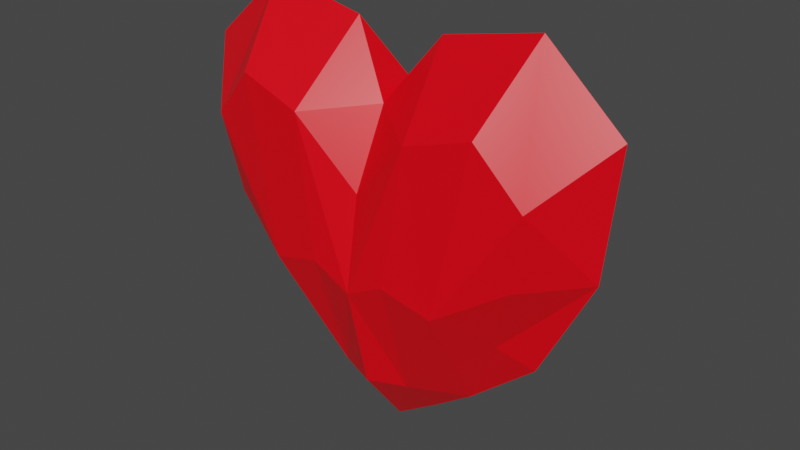 # Source: heart.blend  (saved by Blender 2.92.15; exported with 4.5.12 LTS)
import bpy
from mathutils import Matrix  # noqa: F401  (used for matrix-valued properties, if any)

bpy.ops.wm.read_factory_settings(use_empty=True)
scene = bpy.context.scene
scene.name = 'Scene'

# ---- collections
col_collection = bpy.data.collections.new('Collection'); scene.collection.children.link(col_collection)

# ---- images (referenced by path relative to the original .blend; pixels are not part of the script)
import os
ASSET_DIR = os.environ.get("B2B_ASSET_DIR", "")  # directory of the original .blend (textures are referenced by path, not embedded)
HERE = os.path.dirname(os.path.abspath(__file__))  # packed textures are extracted next to this script under _unpacked/

def load_image(name, relpath, width, height, colorspace="sRGB"):
    """Load a texture the original file referenced (path relative to the .blend, or extracted next to this script)."""
    p = next((c for c in (os.path.join(HERE, relpath), os.path.join(ASSET_DIR, relpath)) if relpath and os.path.exists(c)), "")
    if p:
        img = bpy.data.images.load(p, check_existing=True)
        img.name = name
    else:  # same state as the original file: an image datablock whose file is absent (Cycles renders it pink)
        img = bpy.data.images.new(name, width, height)
        img.source = "FILE"
        img.filepath = "//" + (relpath or name)
    img.colorspace_settings.name = colorspace
    return img
img_material_base_color = load_image('Material Base Color', '_unpacked/Material_Base_Color.79327b43.png', 1024, 1024, 'sRGB')

# ---- materials (node trees are filled in below, after node groups)
mat_material = bpy.data.materials.new('Material')
mat_material.alpha_threshold = 0.0
mat_material.use_transparent_shadow = False
mat_material.line_color = (0.0, 0.0, 0.0, 1.0)

# ---- material node trees
mat_material.use_nodes = True; mat_material.node_tree.nodes.clear()
_N = mat_material.node_tree.nodes; _L = mat_material.node_tree.links
n0 = _N.new('ShaderNodeOutputMaterial'); n0.name = 'Material Output'; n0.location = (300, 300)
n1 = _N.new('ShaderNodeBsdfPrincipled'); n1.name = 'Principled BSDF'; n1.location = (10, 300)
n1.distribution = 'GGX'
n1.subsurface_method = 'BURLEY'
n1.inputs[2].default_value = 0.4
n1.inputs[3].default_value = 1.45
n1.inputs[27].default_value = (0.0, 0.0, 0.0, 1.0)
n1.inputs[28].default_value = 1.0
n2 = _N.new('ShaderNodeTexImage'); n2.name = 'Image Texture'; n2.location = (-280, 280)
n2.image = img_material_base_color
_L.new(n1.outputs[0], n0.inputs[0])
_L.new(n2.outputs[0], n1.inputs[0])
n0.is_active_output = True

# ---- world
world_world = bpy.data.worlds.new('World'); scene.world = world_world
world_world.use_nodes = True; world_world.node_tree.nodes.clear()
_N = world_world.node_tree.nodes; _L = world_world.node_tree.links
n0 = _N.new('ShaderNodeOutputWorld'); n0.name = 'World Output'; n0.location = (300, 300)
n1 = _N.new('ShaderNodeBackground'); n1.name = 'Background'; n1.location = (10, 300)
n1.inputs[0].default_value = (0.05088, 0.05088, 0.05088, 1.0)
_L.new(n1.outputs[0], n0.inputs[0])
n0.is_active_output = True
world_world.color = (0.05088, 0.05088, 0.05088)
world_world.use_sun_shadow = False
world_world.sun_shadow_jitter_overblur = 0.0

# ---- meshes
me_cube = bpy.data.meshes.new('Cube')
me_cube.from_pydata([(-0.8321, -0.2829, 0.6127), (-0.6208, -0.1096, -0.1482), (-0.7603, -0.239, 0.2252), (-0.2934, -0.3415, 0.767), (-0.6134, -0.3177, 0.8653), (-0.181, -0.1701, -0.5144), (-0.4415, -0.3398, 0.02349), (-0.1888, -0.3603, 0.09447), (-0.757, 0.0, -0.2667), (-1.085, 0.0, 0.8825), (-1.023, 0.0, 0.254), (-0.7023, 0.0, 1.226), (0.8321, -0.2829, 0.6127), (0.6208, -0.1096, -0.1482), (0.7603, -0.239, 0.2252), (0.2934, -0.3415, 0.767), (0.6134, -0.3177, 0.8653), (0.181, -0.1701, -0.5144), (0.4415, -0.3398, 0.02349), (0.1888, -0.3603, 0.09447), (0.0, -0.2857, 0.4509), (0.0, -0.1077, 0.8079), (0.0, -0.3589, -0.003394), (0.0, -0.2375, -0.5226), (0.757, 0.0, -0.2667), (1.085, 0.0, 0.8825), (1.023, 0.0, 0.254), (0.7023, 0.0, 1.226), (-0.8321, 0.2829, 0.6127), (-0.6208, 0.1096, -0.1482), (-0.7603, 0.239, 0.2252), (-0.2934, 0.3415, 0.767), (-0.6134, 0.3177, 0.8653), (-0.181, 0.1701, -0.5144), (-0.4415, 0.3398, 0.02349), (-0.1888, 0.3603, 0.09447), (-0.2242, 0.0, 1.125), (-0.2176, 0.0, -0.6967), (-0.4208, 0.0, -0.5539), (0.8321, 0.2829, 0.6127), (0.6208, 0.1096, -0.1482), (0.7603, 0.239, 0.2252), (0.2934, 0.3415, 0.767), (0.6134, 0.3177, 0.8653), (0.181, 0.1701, -0.5144), (0.4415, 0.3398, 0.02349), (0.1888, 0.3603, 0.09447), (0.0, 0.2966, 0.4526), (0.0, 0.1302, 0.8079), (0.0, 0.3493, -0.003394), (0.0, 0.2259, -0.5226), (0.2242, 0.0, 1.125), (0.2176, 0.0, -0.6967), (0.0, 0.0, -0.8395), (0.4208, 0.0, -0.5539)], [], [(11, 9, 0), (6, 4, 0, 2), (2, 1, 6), (1, 2, 10), (0, 9, 10), (1, 8, 38), (22, 7, 5), (5, 7, 6), (22, 20, 3), (3, 4, 6), (21, 36, 3), (11, 4, 3), (7, 3, 6), (7, 22, 3), (20, 21, 3), (36, 11, 3), (4, 11, 0), (2, 0, 10), (8, 1, 10), (5, 38, 37), (37, 53, 5), (5, 53, 23), (22, 5, 23), (6, 1, 38), (6, 38, 5), (27, 12, 25), (18, 14, 12, 16), (14, 18, 13), (13, 26, 14), (12, 26, 25), (13, 54, 24), (22, 17, 19), (17, 18, 19), (22, 15, 20), (15, 18, 16), (21, 15, 51), (27, 15, 16), (19, 18, 15), (19, 15, 22), (20, 15, 21), (51, 15, 27), (16, 12, 27), (14, 26, 12), (24, 26, 13), (17, 52, 54), (52, 17, 53), (17, 23, 53), (22, 23, 17), (18, 54, 13), (18, 17, 54), (11, 28, 9), (30, 28, 32, 34), (30, 29, 10), (30, 34, 29), (28, 10, 9), (29, 38, 8), (49, 33, 35), (33, 34, 35), (49, 31, 47), (31, 34, 32), (48, 31, 36), (11, 31, 32), (35, 34, 31), (35, 31, 49), (47, 31, 48), (36, 31, 11), (32, 28, 11), (30, 10, 28), (8, 10, 29), (33, 37, 38), (37, 33, 53), (33, 50, 53), (49, 50, 33), (34, 38, 29), (34, 33, 38), (27, 25, 39), (45, 43, 39, 41), (41, 40, 45), (40, 41, 26), (39, 25, 26), (40, 24, 54), (49, 46, 44), (44, 46, 45), (49, 47, 42), (42, 43, 45), (48, 51, 42), (27, 43, 42), (46, 42, 45), (46, 49, 42), (47, 48, 42), (51, 27, 42), (43, 27, 39), (41, 39, 26), (24, 40, 26), (44, 54, 52), (52, 53, 44), (44, 53, 50), (49, 44, 50), (45, 40, 54), (45, 54, 44), (21, 51, 48), (21, 48, 36)])
_uv = me_cube.uv_layers.new(name='UVMap')
_uv.uv.foreach_set('vector', [0.8339, 0.625, 0.875, 0.625, 0.875, 0.75, 0.5, 0.9589, 0.6267, 0.9601, 0.625, 1.0, 0.5, 1.0, 0.5, 1.0, 0.375, 0.0, 0.5, 0.9589, 0.375, 0.0, 0.5, 0.0, 0.5, 0.125, 0.625, 0.0, 0.625, 0.125, 0.5, 0.125, 0.375, 0.0, 0.375, 0.125, 0.0, 0.0, 0.5, 0.8767, 0.5, 0.9178, 0.3715, 0.9201, 0.3715, 0.9201, 0.5, 0.9178, 0.5, 0.9589, 0.5, 0.8767, 0.6302, 0.8802, 0.6285, 0.9201, 0.6285, 0.9201, 0.6267, 0.9601, 0.5, 0.9589, 0.7517, 0.625, 0.7928, 0.625, 0.7951, 0.7535, 0.8339, 0.625, 0.8351, 0.7517, 0.7951, 0.7535, 0.5, 0.9178, 0.6285, 0.9201, 0.5, 0.9589, 0.5, 0.9178, 0.5, 0.8767, 0.6285, 0.9201, 0.7552, 0.7552, 0.7517, 0.625, 0.7951, 0.7535, 0.7928, 0.625, 0.8339, 0.625, 0.7951, 0.7535, 0.8351, 0.7517, 0.8339, 0.625, 0.875, 0.75, 0.5, 0.0, 0.625, 0.0, 0.5, 0.125, 0.375, 0.125, 0.375, 0.0, 0.5, 0.125, 0.3715, 0.9201, 0.0, 0.0, 0.2072, 0.625, 0.2072, 0.625, 0.2483, 0.625, 0.2049, 0.7535, 0.2049, 0.7535, 0.2483, 0.625, 0.3615, 0.7383, 0.5, 0.8767, 0.2049, 0.7535, 0.3615, 0.7383, 0.5, 0.9589, 0.375, 0.0, 0.0, 0.0, 0.5, 0.9589, 0.0, 0.0, 0.3715, 0.9201, 0.8339, 0.625, 0.875, 0.75, 0.875, 0.625, 0.5, 0.9589, 0.5, 1.0, 0.625, 1.0, 0.6267, 0.9601, 0.5, 1.0, 0.5, 0.9589, 0.375, 0.0, 0.375, 0.0, 0.5, 0.125, 0.5, 0.0, 0.625, 0.0, 0.5, 0.125, 0.625, 0.125, 0.375, 0.0, 0.0, 0.0, 0.375, 0.125, 0.5, 0.8767, 0.3715, 0.9201, 0.5, 0.9178, 0.3715, 0.9201, 0.5, 0.9589, 0.5, 0.9178, 0.5, 0.8767, 0.6285, 0.9201, 0.6302, 0.8802, 0.6285, 0.9201, 0.5, 0.9589, 0.6267, 0.9601, 0.7517, 0.625, 0.7951, 0.7535, 0.7928, 0.625, 0.8339, 0.625, 0.7951, 0.7535, 0.8351, 0.7517, 0.5, 0.9178, 0.5, 0.9589, 0.6285, 0.9201, 0.5, 0.9178, 0.6285, 0.9201, 0.5, 0.8767, 0.7552, 0.7552, 0.7951, 0.7535, 0.7517, 0.625, 0.7928, 0.625, 0.7951, 0.7535, 0.8339, 0.625, 0.8351, 0.7517, 0.875, 0.75, 0.8339, 0.625, 0.5, 0.0, 0.5, 0.125, 0.625, 0.0, 0.375, 0.125, 0.5, 0.125, 0.375, 0.0, 0.3715, 0.9201, 0.2072, 0.625, 0.0, 0.0, 0.2072, 0.625, 0.2049, 0.7535, 0.2483, 0.625, 0.2049, 0.7535, 0.3615, 0.7383, 0.2483, 0.625, 0.5, 0.8767, 0.3615, 0.7383, 0.2049, 0.7535, 0.5, 0.9589, 0.0, 0.0, 0.375, 0.0, 0.5, 0.9589, 0.3715, 0.9201, 0.0, 0.0, 0.8339, 0.625, 0.875, 0.75, 0.875, 0.625, 0.5, 0.0, 0.875, 0.75, 0.6267, 0.9601, 0.5, 0.9589, 0.5, 0.0, 0.375, 0.0, 0.5, 0.125, 0.5, 0.0, 0.5, 0.9589, 0.375, 0.0, 0.625, 0.0, 0.5, 0.125, 0.625, 0.125, 0.375, 0.0, 0.0, 0.0, 0.375, 0.125, 0.5, 0.8767, 0.3715, 0.9201, 0.5, 0.9178, 0.3715, 0.9201, 0.5, 0.9589, 0.5, 0.9178, 0.5, 0.8767, 0.6285, 0.9201, 0.6302, 0.8802, 0.6285, 0.9201, 0.5, 0.9589, 0.6267, 0.9601, 0.7517, 0.625, 0.7951, 0.7535, 0.7928, 0.625, 0.8339, 0.625, 0.7951, 0.7535, 0.8351, 0.7517, 0.5, 0.9178, 0.5, 0.9589, 0.6285, 0.9201, 0.5, 0.9178, 0.6285, 0.9201, 0.5, 0.8767, 0.7552, 0.7552, 0.7951, 0.7535, 0.7517, 0.625, 0.7928, 0.625, 0.7951, 0.7535, 0.8339, 0.625, 0.8351, 0.7517, 0.875, 0.75, 0.8339, 0.625, 0.5, 0.0, 0.5, 0.125, 0.625, 0.0, 0.375, 0.125, 0.5, 0.125, 0.375, 0.0, 0.3715, 0.9201, 0.2072, 0.625, 0.0, 0.0, 0.2072, 0.625, 0.2049, 0.7535, 0.2483, 0.625, 0.2049, 0.7535, 0.3615, 0.7383, 0.2483, 0.625, 0.5, 0.8767, 0.3615, 0.7383, 0.2049, 0.7535, 0.5, 0.9589, 0.0, 0.0, 0.375, 0.0, 0.5, 0.9589, 0.3715, 0.9201, 0.0, 0.0, 0.8339, 0.625, 0.875, 0.625, 0.875, 0.75, 0.5, 0.9589, 0.6267, 0.9601, 0.625, 1.0, 0.5, 1.0, 0.5, 1.0, 0.375, 0.0, 0.5, 0.9589, 0.375, 0.0, 0.5, 0.0, 0.5, 0.125, 0.625, 0.0, 0.625, 0.125, 0.5, 0.125, 0.375, 0.0, 0.375, 0.125, 0.0, 0.0, 0.5, 0.8767, 0.5, 0.9178, 0.3715, 0.9201, 0.3715, 0.9201, 0.5, 0.9178, 0.5, 0.9589, 0.5, 0.8767, 0.6302, 0.8802, 0.6285, 0.9201, 0.6285, 0.9201, 0.6267, 0.9601, 0.5, 0.9589, 0.7517, 0.625, 0.7928, 0.625, 0.7951, 0.7535, 0.8339, 0.625, 0.8351, 0.7517, 0.7951, 0.7535, 0.5, 0.9178, 0.6285, 0.9201, 0.5, 0.9589, 0.5, 0.9178, 0.5, 0.8767, 0.6285, 0.9201, 0.7552, 0.7552, 0.7517, 0.625, 0.7951, 0.7535, 0.7928, 0.625, 0.8339, 0.625, 0.7951, 0.7535, 0.8351, 0.7517, 0.8339, 0.625, 0.875, 0.75, 0.5, 0.0, 0.625, 0.0, 0.5, 0.125, 0.375, 0.125, 0.375, 0.0, 0.5, 0.125, 0.3715, 0.9201, 0.0, 0.0, 0.2072, 0.625, 0.2072, 0.625, 0.2483, 0.625, 0.2049, 0.7535, 0.2049, 0.7535, 0.2483, 0.625, 0.3615, 0.7383, 0.5, 0.8767, 0.2049, 0.7535, 0.3615, 0.7383, 0.5, 0.9589, 0.375, 0.0, 0.0, 0.0, 0.5, 0.9589, 0.0, 0.0, 0.3715, 0.9201, 0.7517, 0.625, 0.7928, 0.625, 0.7517, 0.625, 0.7517, 0.625, 0.7517, 0.625, 0.7928, 0.625])
me_cube.materials.append(mat_material)
me_cube.use_remesh_preserve_volume = False
me_cube.use_remesh_preserve_attributes = False
me_cube.use_mirror_vertex_groups = False
me_cube.update()

# ---- objects
ob_cube = bpy.data.objects.new('Cube', me_cube)

# ---- transforms, parenting, visibility, modifiers, constraints
ob_cube.location = (0.0, 0.0, 0.0)
ob_cube.lock_rotations_4d = False
ob_cube.empty_display_type = 'ARROWS'
ob_cube.lineart.crease_threshold = 0.0

# ---- collection membership
col_collection.objects.link(ob_cube)

# ---- scene / render settings (as saved in the file)
scene.frame_start = 1; scene.frame_end = 250; scene.frame_set(1)
scene.render.engine = 'BLENDER_EEVEE_NEXT'
scene.cycles.use_denoising = False
scene.cycles.samples = 128
scene.cycles.sampling_pattern = 'TABULATED_SOBOL'
scene.cycles.use_adaptive_sampling = False
scene.cycles.use_light_tree = False
scene.view_settings.view_transform = 'Filmic'
bpy.context.view_layer.update()

# ---- added for rendering (the .blend has no active camera and no usable light): camera, sun
cam_auto = bpy.data.cameras.new('AutoCamera')
cam_auto.lens = 50.0
cam_auto.sensor_width = 36.0
cam_auto.clip_end = 1000.0
ob_auto_camera = bpy.data.objects.new('AutoCamera', cam_auto)
scene.collection.objects.link(ob_auto_camera)
ob_auto_camera.location = (2.85122, -3.42146, 2.47407)
ob_auto_camera.rotation_euler = (1.09748, -7.21219e-08, 0.694738)
scene.camera = ob_auto_camera
light_auto_sun = bpy.data.lights.new('AutoSun', 'SUN')
light_auto_sun.energy = 3.0
light_auto_sun.angle = 0.0523599
ob_auto_sun = bpy.data.objects.new('AutoSun', light_auto_sun)
scene.collection.objects.link(ob_auto_sun)
ob_auto_sun.rotation_euler = (0.872665, 0.174533, 0.523599)
bpy.context.view_layer.update()
